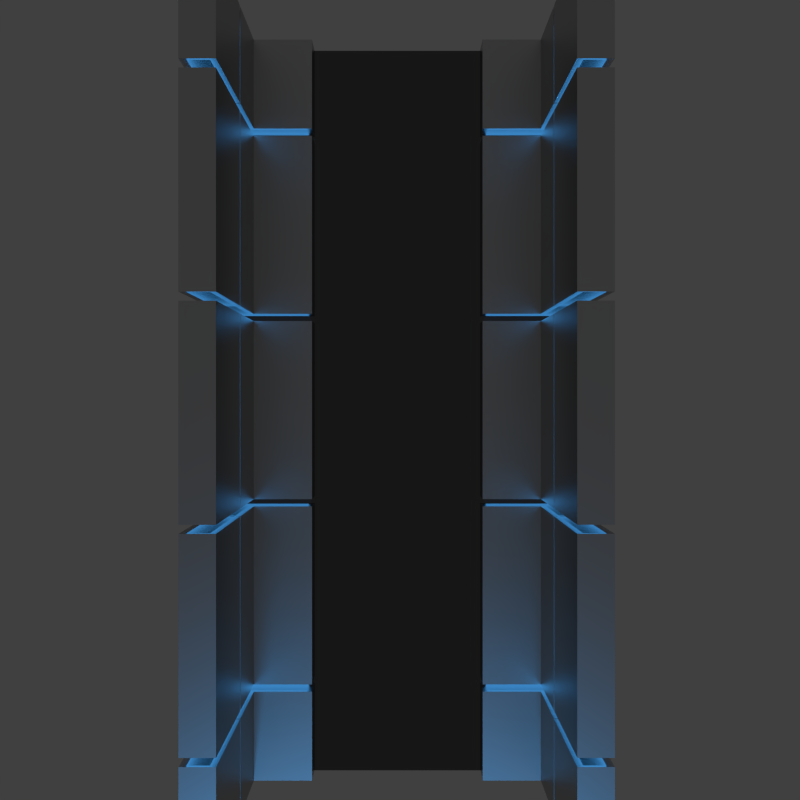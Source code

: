 # Source: map_classic_td.blend  (saved by Blender 2.76.0; exported with 4.5.12 LTS)
import bpy
from mathutils import Matrix  # noqa: F401  (used for matrix-valued properties, if any)

bpy.ops.wm.read_factory_settings(use_empty=True)
scene = bpy.context.scene
scene.name = 'Scene'

# ---- collections
col_collection_1 = bpy.data.collections.new('Collection 1'); scene.collection.children.link(col_collection_1)

# ---- materials (node trees are filled in below, after node groups)
mat_material_001 = bpy.data.materials.new('Material.001')
mat_material_001.alpha_threshold = 0.0
mat_material_001.roughness = 0.5
mat_material_002 = bpy.data.materials.new('Material.002')
mat_material_002.alpha_threshold = 0.0
mat_material_002.roughness = 0.5
mat_material_002.line_color = (0.0, 0.0, 0.0, 1.0)
mat_material = bpy.data.materials.new('Material')
mat_material.alpha_threshold = 0.0
mat_material.roughness = 0.5
mat_material.line_color = (0.0, 0.0, 0.0, 1.0)

# ---- material node trees
mat_material_001.use_nodes = True; mat_material_001.node_tree.nodes.clear()
_N = mat_material_001.node_tree.nodes; _L = mat_material_001.node_tree.links
n0 = _N.new('ShaderNodeOutputMaterial'); n0.name = 'Material Output'; n0.location = (300, 300)
n1 = _N.new('ShaderNodeBsdfGlass'); n1.name = 'Glass BSDF'; n1.location = (10, 300)
n1.distribution = 'GGX'
n1.inputs[0].default_value = (0.1626, 0.1626, 0.1626, 1.0)
n1.inputs[2].default_value = 1.45
_L.new(n1.outputs[0], n0.inputs[0])
n0.is_active_output = True
mat_material_002.use_nodes = True; mat_material_002.node_tree.nodes.clear()
_N = mat_material_002.node_tree.nodes; _L = mat_material_002.node_tree.links
n0 = _N.new('ShaderNodeOutputMaterial'); n0.name = 'Material Output'; n0.location = (300, 300)
n0.width = 120
n1 = _N.new('ShaderNodeEmission'); n1.name = 'Emission'; n1.location = (10, 300)
n1.inputs[0].default_value = (0.07528, 0.4108, 0.9699, 1.0)
_L.new(n1.outputs[0], n0.inputs[0])
n0.is_active_output = True
mat_material.use_nodes = True; mat_material.node_tree.nodes.clear()
_N = mat_material.node_tree.nodes; _L = mat_material.node_tree.links
n0 = _N.new('ShaderNodeOutputMaterial'); n0.name = 'Material Output'; n0.location = (300, 300)
n1 = _N.new('ShaderNodeBsdfAnisotropic'); n1.name = 'Glossy BSDF'; n1.location = (10, 300)
n1.distribution = 'ASHIKHMIN_SHIRLEY'
n1.inputs[1].default_value = 0.4472
_L.new(n1.outputs[0], n0.inputs[0])
n0.is_active_output = True

# ---- world
world_world = bpy.data.worlds.new('World'); scene.world = world_world
world_world.color = (0.05088, 0.05088, 0.05088)
world_world.use_sun_shadow = False
world_world.sun_shadow_jitter_overblur = 0.0
world_world.cycles.sampling_method = 'MANUAL'
world_world.cycles.sample_map_resolution = 256

# ---- cameras
cam_camera = bpy.data.cameras.new('Camera')
cam_camera.clip_end = 100.0
cam_camera.lens = 32.63
cam_camera.sensor_width = 32.0
cam_camera.sensor_height = 18.0
cam_camera.ortho_scale = 7.314
cam_camera.dof.focus_distance = 0.0

# ---- lights
light_sun_001 = bpy.data.lights.new('Sun.001', 'SUN')
light_sun_001.color = (0.05666, 0.3013, 0.6738)
light_sun_001.transmission_factor = 0.0
light_sun_001.angle = 0.1993
light_sun_001.energy = 2.5
light_sun_001.shadow_buffer_clip_start = 0.5
light_sun_001.shadow_soft_size = 0.1
light_sun_001.shadow_cascade_max_distance = 1000.0
light_sun_001.cycles.max_bounces = 256
light_sun_001.cycles.use_multiple_importance_sampling = False

# ---- meshes
me_plane = bpy.data.meshes.new('Plane')
me_plane.from_pydata([(-1.618, 1.0, -0.4602), (1.625, 1.0, -0.4603), (-1.618, -1.0, -0.4602), (1.625, -1.0, -0.4603)], [], [(0, 2, 3, 1)])
me_plane.materials.append(mat_material_001)
me_plane.use_remesh_preserve_volume = False
me_plane.use_remesh_preserve_attributes = False
me_plane.use_mirror_vertex_groups = False
me_plane.update()
me_cube_001 = bpy.data.meshes.new('Cube.001')
me_cube_001.from_pydata([(-12.35, -5.114, -2.709), (-12.35, -3.114, -2.709), (12.48, -3.114, -2.709), (12.48, -5.114, -2.709), (-12.35, -5.114, -2.138), (-12.35, -3.114, -2.138), (12.48, -3.114, -2.138), (12.48, -5.114, -2.138), (-12.35, -5.761, -2.709), (12.48, -5.761, -2.709), (-12.35, -5.761, -2.455), (12.48, -5.761, -2.455), (-12.35, -5.114, 0.2495), (12.48, -5.114, 0.2495), (-12.35, -5.761, 0.2495), (12.48, -5.761, 0.2495), (-12.35, 5.114, -2.709), (-12.35, 3.114, -2.709), (12.48, 3.114, -2.709), (12.48, 5.114, -2.709), (-12.35, 5.114, -2.138), (-12.35, 3.114, -2.138), (12.48, 3.114, -2.138), (12.48, 5.114, -2.138), (-12.35, 5.751, -2.709), (12.48, 5.751, -2.709), (-12.35, 5.751, -2.455), (12.48, 5.751, -2.455), (-12.35, 5.114, 0.2495), (12.48, 5.114, 0.2495), (-12.35, 5.751, 0.2495), (12.48, 5.751, 0.2495), (-12.35, -5.114, 3.679), (12.48, -5.114, 3.679), (-12.35, -5.761, 3.679), (12.48, -5.761, 3.679), (-12.35, -5.114, 0.2673), (12.48, -5.114, 0.2673), (-12.35, -5.761, 0.2673), (12.48, -5.761, 0.2673), (-12.35, 5.114, 3.679), (12.48, 5.114, 3.679), (-12.35, 5.751, 3.679), (12.48, 5.751, 3.679), (-12.35, 5.114, 0.2673), (12.48, 5.114, 0.2673), (-12.35, 5.751, 0.2673), (12.48, 5.751, 0.2673)], [], [(4, 5, 1, 0), (5, 6, 2, 1), (6, 7, 3, 2), (0, 3, 9, 8), (0, 1, 2, 3), (7, 6, 5, 4), (11, 10, 8, 9), (11, 9, 3, 7), (13, 15, 11, 7), (8, 10, 4, 0), (13, 12, 14, 15), (4, 10, 14, 12), (7, 4, 12, 13), (15, 14, 10, 11), (20, 16, 17, 21), (21, 17, 18, 22), (22, 18, 19, 23), (16, 24, 25, 19), (16, 19, 18, 17), (23, 20, 21, 22), (27, 25, 24, 26), (27, 23, 19, 25), (29, 23, 27, 31), (24, 16, 20, 26), (29, 31, 30, 28), (20, 28, 30, 26), (23, 29, 28, 20), (31, 27, 26, 30), (32, 34, 35, 33), (37, 33, 35, 39), (37, 39, 38, 36), (32, 36, 38, 34), (33, 37, 36, 32), (39, 35, 34, 38), (40, 41, 43, 42), (45, 47, 43, 41), (45, 44, 46, 47), (40, 42, 46, 44), (41, 40, 44, 45), (47, 46, 42, 43)])
me_cube_001.materials.append(mat_material_002)
me_cube_001.use_remesh_preserve_volume = False
me_cube_001.use_remesh_preserve_attributes = False
me_cube_001.use_mirror_vertex_groups = False
me_cube_001.update()
me_cube = bpy.data.meshes.new('Cube')
me_cube.from_pydata([(-9.673, -2.931, -2.949), (-9.673, -4.931, -2.949), (-12.73, -4.931, -2.949), (-12.73, -2.931, -2.949), (-9.673, -2.931, -1.986), (-9.673, -4.931, -1.986), (-12.73, -4.931, -1.986), (-12.73, -2.931, -1.986), (-9.673, -5.959, -2.949), (-12.73, -5.959, -2.949), (-9.673, -5.959, -1.986), (-12.73, -5.959, -1.986), (-9.673, -4.931, 0.361), (-12.73, -4.931, 0.361), (-9.673, -5.959, 0.361), (-12.73, -5.959, 0.361), (-9.426, -2.931, -2.949), (-9.426, -4.931, -2.949), (-6.366, -4.931, -2.949), (-6.366, -2.931, -2.949), (-9.426, -2.931, -1.986), (-9.426, -4.931, -1.986), (-6.366, -4.931, -1.986), (-6.366, -2.931, -1.986), (-9.426, -5.959, -2.949), (-6.366, -5.959, -2.949), (-9.426, -5.959, -1.986), (-6.366, -5.959, -1.986), (-9.426, -4.931, 0.361), (-6.366, -4.931, 0.361), (-9.426, -5.959, 0.361), (-6.366, -5.959, 0.361), (-9.673, 2.931, -2.949), (-9.673, 4.931, -2.949), (-12.73, 4.931, -2.949), (-12.73, 2.931, -2.949), (-9.673, 2.931, -1.986), (-9.673, 4.931, -1.986), (-12.73, 4.931, -1.986), (-12.73, 2.931, -1.986), (-9.673, 5.959, -2.949), (-12.73, 5.959, -2.949), (-9.673, 5.959, -1.986), (-12.73, 5.959, -1.986), (-9.673, 4.931, 0.361), (-12.73, 4.931, 0.361), (-9.673, 5.959, 0.361), (-12.73, 5.959, 0.361), (-9.426, 2.931, -2.949), (-9.426, 4.931, -2.949), (-6.366, 4.931, -2.949), (-6.366, 2.931, -2.949), (-9.426, 2.931, -1.986), (-9.426, 4.931, -1.986), (-6.366, 4.931, -1.986), (-6.366, 2.931, -1.986), (-9.426, 5.959, -2.949), (-6.366, 5.959, -2.949), (-9.426, 5.959, -1.986), (-6.366, 5.959, -1.986), (-9.426, 4.931, 0.361), (-6.366, 4.931, 0.361), (-9.426, 5.959, 0.361), (-6.366, 5.959, 0.361), (-9.673, -4.931, 3.772), (-12.73, -4.931, 3.772), (-9.673, -4.931, 2.809), (-12.73, -4.931, 2.809), (-9.673, -5.959, 3.772), (-12.73, -5.959, 3.772), (-9.673, -5.959, 2.809), (-12.73, -5.959, 2.809), (-9.673, -4.931, 0.4616), (-12.73, -4.931, 0.4616), (-9.673, -5.959, 0.4616), (-12.73, -5.959, 0.4616), (-9.426, -4.931, 3.772), (-6.366, -4.931, 3.772), (-9.426, -4.931, 2.809), (-6.366, -4.931, 2.809), (-9.426, -5.959, 3.772), (-6.366, -5.959, 3.772), (-9.426, -5.959, 2.809), (-6.366, -5.959, 2.809), (-9.426, -4.931, 0.4616), (-6.366, -4.931, 0.4616), (-9.426, -5.959, 0.4616), (-6.366, -5.959, 0.4616), (-9.673, 4.931, 3.772), (-12.73, 4.931, 3.772), (-9.673, 4.931, 2.809), (-12.73, 4.931, 2.809), (-9.673, 5.959, 3.772), (-12.73, 5.959, 3.772), (-9.673, 5.959, 2.809), (-12.73, 5.959, 2.809), (-9.673, 4.931, 0.4616), (-12.73, 4.931, 0.4616), (-9.673, 5.959, 0.4616), (-12.73, 5.959, 0.4616), (-9.426, 4.931, 3.772), (-6.366, 4.931, 3.772), (-9.426, 4.931, 2.809), (-6.366, 4.931, 2.809), (-9.426, 5.959, 3.772), (-6.366, 5.959, 3.772), (-9.426, 5.959, 2.809), (-6.366, 5.959, 2.809), (-9.426, 4.931, 0.4616), (-6.366, 4.931, 0.4616), (-9.426, 5.959, 0.4616), (-6.366, 5.959, 0.4616), (-3.307, -2.931, -2.949), (-3.307, -4.931, -2.949), (-6.366, -4.931, -2.949), (-6.366, -2.931, -2.949), (-3.307, -2.931, -1.986), (-3.307, -4.931, -1.986), (-6.366, -4.931, -1.986), (-6.366, -2.931, -1.986), (-3.307, -5.959, -2.949), (-6.366, -5.959, -2.949), (-3.307, -5.959, -1.986), (-6.366, -5.959, -1.986), (-3.307, -4.931, 0.361), (-6.366, -4.931, 0.361), (-3.307, -5.959, 0.361), (-6.366, -5.959, 0.361), (-3.06, -2.931, -2.949), (-3.06, -4.931, -2.949), (-4.768e-06, -4.931, -2.949), (-5.722e-06, -2.931, -2.949), (-3.06, -2.931, -1.986), (-3.06, -4.931, -1.986), (-3.815e-06, -4.931, -1.986), (-4.768e-06, -2.931, -1.986), (-3.06, -5.959, -2.949), (-4.768e-06, -5.959, -2.949), (-3.06, -5.959, -1.986), (-2.861e-06, -5.959, -1.986), (-3.06, -4.931, 0.361), (-3.815e-06, -4.931, 0.361), (-3.06, -5.959, 0.361), (-2.861e-06, -5.959, 0.361), (-3.307, 2.931, -2.949), (-3.307, 4.931, -2.949), (-6.366, 4.931, -2.949), (-6.366, 2.931, -2.949), (-3.307, 2.931, -1.986), (-3.307, 4.931, -1.986), (-6.366, 4.931, -1.986), (-6.366, 2.931, -1.986), (-3.307, 5.959, -2.949), (-6.366, 5.959, -2.949), (-3.307, 5.959, -1.986), (-6.366, 5.959, -1.986), (-3.307, 4.931, 0.361), (-6.366, 4.931, 0.361), (-3.307, 5.959, 0.361), (-6.366, 5.959, 0.361), (-3.06, 2.931, -2.949), (-3.06, 4.931, -2.949), (-4.768e-06, 4.931, -2.949), (-5.722e-06, 2.931, -2.949), (-3.06, 2.931, -1.986), (-3.06, 4.931, -1.986), (-3.815e-06, 4.931, -1.986), (-4.768e-06, 2.931, -1.986), (-3.06, 5.959, -2.949), (-4.768e-06, 5.959, -2.949), (-3.06, 5.959, -1.986), (-2.861e-06, 5.959, -1.986), (-3.06, 4.931, 0.361), (-3.815e-06, 4.931, 0.361), (-3.06, 5.959, 0.361), (-2.861e-06, 5.959, 0.361), (-3.307, -4.931, 3.772), (-6.366, -4.931, 3.772), (-3.307, -4.931, 2.809), (-6.366, -4.931, 2.809), (-3.307, -5.959, 3.772), (-6.366, -5.959, 3.772), (-3.307, -5.959, 2.809), (-6.366, -5.959, 2.809), (-3.307, -4.931, 0.4616), (-6.366, -4.931, 0.4616), (-3.307, -5.959, 0.4616), (-6.366, -5.959, 0.4616), (-3.06, -4.931, 3.772), (-4.768e-06, -4.931, 3.772), (-3.06, -4.931, 2.809), (-3.815e-06, -4.931, 2.809), (-3.06, -5.959, 3.772), (-4.768e-06, -5.959, 3.772), (-3.06, -5.959, 2.809), (-2.861e-06, -5.959, 2.809), (-3.06, -4.931, 0.4616), (-3.815e-06, -4.931, 0.4616), (-3.06, -5.959, 0.4616), (-2.861e-06, -5.959, 0.4616), (-3.307, 4.931, 3.772), (-6.366, 4.931, 3.772), (-3.307, 4.931, 2.809), (-6.366, 4.931, 2.809), (-3.307, 5.959, 3.772), (-6.366, 5.959, 3.772), (-3.307, 5.959, 2.809), (-6.366, 5.959, 2.809), (-3.307, 4.931, 0.4616), (-6.366, 4.931, 0.4616), (-3.307, 5.959, 0.4616), (-6.366, 5.959, 0.4616), (-3.06, 4.931, 3.772), (-4.768e-06, 4.931, 3.772), (-3.06, 4.931, 2.809), (-3.815e-06, 4.931, 2.809), (-3.06, 5.959, 3.772), (-4.768e-06, 5.959, 3.772), (-3.06, 5.959, 2.809), (-2.861e-06, 5.959, 2.809), (-3.06, 4.931, 0.4616), (-3.815e-06, 4.931, 0.4616), (-3.06, 5.959, 0.4616), (-2.861e-06, 5.959, 0.4616), (3.06, -2.931, -2.949), (3.06, -4.931, -2.949), (-1.907e-06, -4.931, -2.949), (0.0, -2.931, -2.949), (3.06, -2.931, -1.986), (3.06, -4.931, -1.986), (-2.861e-06, -4.931, -1.986), (-1.907e-06, -2.931, -1.986), (3.06, -5.959, -2.949), (-1.907e-06, -5.959, -2.949), (3.06, -5.959, -1.986), (-2.861e-06, -5.959, -1.986), (3.06, -4.931, 0.361), (-2.861e-06, -4.931, 0.361), (3.06, -5.959, 0.361), (-2.861e-06, -5.959, 0.361), (3.307, -2.931, -2.949), (3.307, -4.931, -2.949), (6.366, -4.931, -2.949), (6.366, -2.931, -2.949), (3.307, -2.931, -1.986), (3.307, -4.931, -1.986), (6.366, -4.931, -1.986), (6.366, -2.931, -1.986), (3.307, -5.959, -2.949), (6.366, -5.959, -2.949), (3.307, -5.959, -1.986), (6.366, -5.959, -1.986), (3.307, -4.931, 0.361), (6.366, -4.931, 0.361), (3.307, -5.959, 0.361), (6.366, -5.959, 0.361), (3.06, 2.931, -2.949), (3.06, 4.931, -2.949), (-1.907e-06, 4.931, -2.949), (0.0, 2.931, -2.949), (3.06, 2.931, -1.986), (3.06, 4.931, -1.986), (-2.861e-06, 4.931, -1.986), (-1.907e-06, 2.931, -1.986), (3.06, 5.959, -2.949), (-1.907e-06, 5.959, -2.949), (3.06, 5.959, -1.986), (-2.861e-06, 5.959, -1.986), (3.06, 4.931, 0.361), (-2.861e-06, 4.931, 0.361), (3.06, 5.959, 0.361), (-2.861e-06, 5.959, 0.361), (3.307, 2.931, -2.949), (3.307, 4.931, -2.949), (6.366, 4.931, -2.949), (6.366, 2.931, -2.949), (3.307, 2.931, -1.986), (3.307, 4.931, -1.986), (6.366, 4.931, -1.986), (6.366, 2.931, -1.986), (3.307, 5.959, -2.949), (6.366, 5.959, -2.949), (3.307, 5.959, -1.986), (6.366, 5.959, -1.986), (3.307, 4.931, 0.361), (6.366, 4.931, 0.361), (3.307, 5.959, 0.361), (6.366, 5.959, 0.361), (3.06, -4.931, 3.772), (-1.907e-06, -4.931, 3.772), (3.06, -4.931, 2.809), (-2.861e-06, -4.931, 2.809), (3.06, -5.959, 3.772), (-1.907e-06, -5.959, 3.772), (3.06, -5.959, 2.809), (-2.861e-06, -5.959, 2.809), (3.06, -4.931, 0.4616), (-2.861e-06, -4.931, 0.4616), (3.06, -5.959, 0.4616), (-2.861e-06, -5.959, 0.4616), (3.307, -4.931, 3.772), (6.366, -4.931, 3.772), (3.307, -4.931, 2.809), (6.366, -4.931, 2.809), (3.307, -5.959, 3.772), (6.366, -5.959, 3.772), (3.307, -5.959, 2.809), (6.366, -5.959, 2.809), (3.307, -4.931, 0.4616), (6.366, -4.931, 0.4616), (3.307, -5.959, 0.4616), (6.366, -5.959, 0.4616), (3.06, 4.931, 3.772), (-1.907e-06, 4.931, 3.772), (3.06, 4.931, 2.809), (-2.861e-06, 4.931, 2.809), (3.06, 5.959, 3.772), (-1.907e-06, 5.959, 3.772), (3.06, 5.959, 2.809), (-2.861e-06, 5.959, 2.809), (3.06, 4.931, 0.4616), (-2.861e-06, 4.931, 0.4616), (3.06, 5.959, 0.4616), (-2.861e-06, 5.959, 0.4616), (3.307, 4.931, 3.772), (6.366, 4.931, 3.772), (3.307, 4.931, 2.809), (6.366, 4.931, 2.809), (3.307, 5.959, 3.772), (6.366, 5.959, 3.772), (3.307, 5.959, 2.809), (6.366, 5.959, 2.809), (3.307, 4.931, 0.4616), (6.366, 4.931, 0.4616), (3.307, 5.959, 0.4616), (6.366, 5.959, 0.4616), (9.426, -2.931, -2.949), (9.426, -4.931, -2.949), (6.366, -4.931, -2.949), (6.366, -2.931, -2.949), (9.426, -2.931, -1.986), (9.426, -4.931, -1.986), (6.366, -4.931, -1.986), (6.366, -2.931, -1.986), (9.426, -5.959, -2.949), (6.366, -5.959, -2.949), (9.426, -5.959, -1.986), (6.366, -5.959, -1.986), (9.426, -4.931, 0.361), (6.366, -4.931, 0.361), (9.426, -5.959, 0.361), (6.366, -5.959, 0.361), (9.673, -2.931, -2.949), (9.673, -4.931, -2.949), (12.73, -4.931, -2.949), (12.73, -2.931, -2.949), (9.673, -2.931, -1.986), (9.673, -4.931, -1.986), (12.73, -4.931, -1.986), (12.73, -2.931, -1.986), (9.673, -5.959, -2.949), (12.73, -5.959, -2.949), (9.673, -5.959, -1.986), (12.73, -5.959, -1.986), (9.673, -4.931, 0.361), (12.73, -4.931, 0.361), (9.673, -5.959, 0.361), (12.73, -5.959, 0.361), (9.426, 2.931, -2.949), (9.426, 4.931, -2.949), (6.366, 4.931, -2.949), (6.366, 2.931, -2.949), (9.426, 2.931, -1.986), (9.426, 4.931, -1.986), (6.366, 4.931, -1.986), (6.366, 2.931, -1.986), (9.426, 5.959, -2.949), (6.366, 5.959, -2.949), (9.426, 5.959, -1.986), (6.366, 5.959, -1.986), (9.426, 4.931, 0.361), (6.366, 4.931, 0.361), (9.426, 5.959, 0.361), (6.366, 5.959, 0.361), (9.673, 2.931, -2.949), (9.673, 4.931, -2.949), (12.73, 4.931, -2.949), (12.73, 2.931, -2.949), (9.673, 2.931, -1.986), (9.673, 4.931, -1.986), (12.73, 4.931, -1.986), (12.73, 2.931, -1.986), (9.673, 5.959, -2.949), (12.73, 5.959, -2.949), (9.673, 5.959, -1.986), (12.73, 5.959, -1.986), (9.673, 4.931, 0.361), (12.73, 4.931, 0.361), (9.673, 5.959, 0.361), (12.73, 5.959, 0.361), (9.426, -4.931, 3.772), (6.366, -4.931, 3.772), (9.426, -4.931, 2.809), (6.366, -4.931, 2.809), (9.426, -5.959, 3.772), (6.366, -5.959, 3.772), (9.426, -5.959, 2.809), (6.366, -5.959, 2.809), (9.426, -4.931, 0.4616), (6.366, -4.931, 0.4616), (9.426, -5.959, 0.4616), (6.366, -5.959, 0.4616), (9.673, -4.931, 3.772), (12.73, -4.931, 3.772), (9.673, -4.931, 2.809), (12.73, -4.931, 2.809), (9.673, -5.959, 3.772), (12.73, -5.959, 3.772), (9.673, -5.959, 2.809), (12.73, -5.959, 2.809), (9.673, -4.931, 0.4616), (12.73, -4.931, 0.4616), (9.673, -5.959, 0.4616), (12.73, -5.959, 0.4616), (9.426, 4.931, 3.772), (6.366, 4.931, 3.772), (9.426, 4.931, 2.809), (6.366, 4.931, 2.809), (9.426, 5.959, 3.772), (6.366, 5.959, 3.772), (9.426, 5.959, 2.809), (6.366, 5.959, 2.809), (9.426, 4.931, 0.4616), (6.366, 4.931, 0.4616), (9.426, 5.959, 0.4616), (6.366, 5.959, 0.4616), (9.673, 4.931, 3.772), (12.73, 4.931, 3.772), (9.673, 4.931, 2.809), (12.73, 4.931, 2.809), (9.673, 5.959, 3.772), (12.73, 5.959, 3.772), (9.673, 5.959, 2.809), (12.73, 5.959, 2.809), (9.673, 4.931, 0.4616), (12.73, 4.931, 0.4616), (9.673, 5.959, 0.4616), (12.73, 5.959, 0.4616)], [], [(0, 1, 2, 3), (4, 7, 6, 5), (0, 4, 5, 1), (8, 9, 2, 1), (2, 6, 7, 3), (4, 0, 3, 7), (8, 10, 11, 9), (1, 5, 10, 8), (9, 11, 6, 2), (12, 14, 10, 5), (12, 13, 15, 14), (14, 15, 11, 10), (15, 13, 6, 11), (5, 6, 13, 12), (16, 19, 18, 17), (20, 21, 22, 23), (16, 17, 21, 20), (24, 17, 18, 25), (18, 19, 23, 22), (20, 23, 19, 16), (24, 25, 27, 26), (17, 24, 26, 21), (25, 18, 22, 27), (28, 21, 26, 30), (28, 30, 31, 29), (30, 26, 27, 31), (31, 27, 22, 29), (21, 28, 29, 22), (32, 35, 34, 33), (36, 37, 38, 39), (32, 33, 37, 36), (40, 33, 34, 41), (34, 35, 39, 38), (36, 39, 35, 32), (40, 41, 43, 42), (33, 40, 42, 37), (41, 34, 38, 43), (44, 37, 42, 46), (44, 46, 47, 45), (46, 42, 43, 47), (47, 43, 38, 45), (37, 44, 45, 38), (48, 49, 50, 51), (52, 55, 54, 53), (48, 52, 53, 49), (56, 57, 50, 49), (50, 54, 55, 51), (52, 48, 51, 55), (56, 58, 59, 57), (49, 53, 58, 56), (57, 59, 54, 50), (60, 62, 58, 53), (60, 61, 63, 62), (62, 63, 59, 58), (63, 61, 54, 59), (53, 54, 61, 60), (68, 64, 65, 69), (68, 69, 71, 70), (64, 68, 70, 66), (69, 65, 67, 71), (72, 66, 70, 74), (72, 74, 75, 73), (74, 70, 71, 75), (75, 71, 67, 73), (66, 72, 73, 67), (80, 81, 77, 76), (80, 82, 83, 81), (76, 78, 82, 80), (81, 83, 79, 77), (84, 86, 82, 78), (84, 85, 87, 86), (86, 87, 83, 82), (87, 85, 79, 83), (78, 79, 85, 84), (92, 93, 89, 88), (92, 94, 95, 93), (88, 90, 94, 92), (93, 95, 91, 89), (96, 98, 94, 90), (96, 97, 99, 98), (98, 99, 95, 94), (99, 97, 91, 95), (90, 91, 97, 96), (104, 100, 101, 105), (104, 105, 107, 106), (100, 104, 106, 102), (105, 101, 103, 107), (108, 102, 106, 110), (108, 110, 111, 109), (110, 106, 107, 111), (111, 107, 103, 109), (102, 108, 109, 103), (112, 113, 114, 115), (116, 119, 118, 117), (112, 116, 117, 113), (120, 121, 114, 113), (114, 118, 119, 115), (116, 112, 115, 119), (120, 122, 123, 121), (113, 117, 122, 120), (121, 123, 118, 114), (124, 126, 122, 117), (124, 125, 127, 126), (126, 127, 123, 122), (127, 125, 118, 123), (117, 118, 125, 124), (128, 131, 130, 129), (132, 133, 134, 135), (128, 129, 133, 132), (136, 129, 130, 137), (130, 131, 135, 134), (132, 135, 131, 128), (136, 137, 139, 138), (129, 136, 138, 133), (137, 130, 134, 139), (140, 133, 138, 142), (140, 142, 143, 141), (142, 138, 139, 143), (143, 139, 134, 141), (133, 140, 141, 134), (144, 147, 146, 145), (148, 149, 150, 151), (144, 145, 149, 148), (152, 145, 146, 153), (146, 147, 151, 150), (148, 151, 147, 144), (152, 153, 155, 154), (145, 152, 154, 149), (153, 146, 150, 155), (156, 149, 154, 158), (156, 158, 159, 157), (158, 154, 155, 159), (159, 155, 150, 157), (149, 156, 157, 150), (160, 161, 162, 163), (164, 167, 166, 165), (160, 164, 165, 161), (168, 169, 162, 161), (162, 166, 167, 163), (164, 160, 163, 167), (168, 170, 171, 169), (161, 165, 170, 168), (169, 171, 166, 162), (172, 174, 170, 165), (172, 173, 175, 174), (174, 175, 171, 170), (175, 173, 166, 171), (165, 166, 173, 172), (180, 176, 177, 181), (180, 181, 183, 182), (176, 180, 182, 178), (181, 177, 179, 183), (184, 178, 182, 186), (184, 186, 187, 185), (186, 182, 183, 187), (187, 183, 179, 185), (178, 184, 185, 179), (192, 193, 189, 188), (192, 194, 195, 193), (188, 190, 194, 192), (193, 195, 191, 189), (196, 198, 194, 190), (196, 197, 199, 198), (198, 199, 195, 194), (199, 197, 191, 195), (190, 191, 197, 196), (204, 205, 201, 200), (204, 206, 207, 205), (200, 202, 206, 204), (205, 207, 203, 201), (208, 210, 206, 202), (208, 209, 211, 210), (210, 211, 207, 206), (211, 209, 203, 207), (202, 203, 209, 208), (216, 212, 213, 217), (216, 217, 219, 218), (212, 216, 218, 214), (217, 213, 215, 219), (220, 214, 218, 222), (220, 222, 223, 221), (222, 218, 219, 223), (223, 219, 215, 221), (214, 220, 221, 215), (224, 225, 226, 227), (228, 231, 230, 229), (224, 228, 229, 225), (232, 233, 226, 225), (226, 230, 231, 227), (228, 224, 227, 231), (232, 234, 235, 233), (225, 229, 234, 232), (233, 235, 230, 226), (236, 238, 234, 229), (236, 237, 239, 238), (238, 239, 235, 234), (239, 237, 230, 235), (229, 230, 237, 236), (240, 243, 242, 241), (244, 245, 246, 247), (240, 241, 245, 244), (248, 241, 242, 249), (242, 243, 247, 246), (244, 247, 243, 240), (248, 249, 251, 250), (241, 248, 250, 245), (249, 242, 246, 251), (252, 245, 250, 254), (252, 254, 255, 253), (254, 250, 251, 255), (255, 251, 246, 253), (245, 252, 253, 246), (256, 259, 258, 257), (260, 261, 262, 263), (256, 257, 261, 260), (264, 257, 258, 265), (258, 259, 263, 262), (260, 263, 259, 256), (264, 265, 267, 266), (257, 264, 266, 261), (265, 258, 262, 267), (268, 261, 266, 270), (268, 270, 271, 269), (270, 266, 267, 271), (271, 267, 262, 269), (261, 268, 269, 262), (272, 273, 274, 275), (276, 279, 278, 277), (272, 276, 277, 273), (280, 281, 274, 273), (274, 278, 279, 275), (276, 272, 275, 279), (280, 282, 283, 281), (273, 277, 282, 280), (281, 283, 278, 274), (284, 286, 282, 277), (284, 285, 287, 286), (286, 287, 283, 282), (287, 285, 278, 283), (277, 278, 285, 284), (292, 288, 289, 293), (292, 293, 295, 294), (288, 292, 294, 290), (293, 289, 291, 295), (296, 290, 294, 298), (296, 298, 299, 297), (298, 294, 295, 299), (299, 295, 291, 297), (290, 296, 297, 291), (304, 305, 301, 300), (304, 306, 307, 305), (300, 302, 306, 304), (305, 307, 303, 301), (308, 310, 306, 302), (308, 309, 311, 310), (310, 311, 307, 306), (311, 309, 303, 307), (302, 303, 309, 308), (316, 317, 313, 312), (316, 318, 319, 317), (312, 314, 318, 316), (317, 319, 315, 313), (320, 322, 318, 314), (320, 321, 323, 322), (322, 323, 319, 318), (323, 321, 315, 319), (314, 315, 321, 320), (328, 324, 325, 329), (328, 329, 331, 330), (324, 328, 330, 326), (329, 325, 327, 331), (332, 326, 330, 334), (332, 334, 335, 333), (334, 330, 331, 335), (335, 331, 327, 333), (326, 332, 333, 327), (336, 337, 338, 339), (340, 343, 342, 341), (336, 340, 341, 337), (344, 345, 338, 337), (338, 342, 343, 339), (340, 336, 339, 343), (344, 346, 347, 345), (337, 341, 346, 344), (345, 347, 342, 338), (348, 350, 346, 341), (348, 349, 351, 350), (350, 351, 347, 346), (351, 349, 342, 347), (341, 342, 349, 348), (352, 355, 354, 353), (356, 357, 358, 359), (352, 353, 357, 356), (360, 353, 354, 361), (354, 355, 359, 358), (356, 359, 355, 352), (360, 361, 363, 362), (353, 360, 362, 357), (361, 354, 358, 363), (364, 357, 362, 366), (364, 366, 367, 365), (366, 362, 363, 367), (367, 363, 358, 365), (357, 364, 365, 358), (368, 371, 370, 369), (372, 373, 374, 375), (368, 369, 373, 372), (376, 369, 370, 377), (370, 371, 375, 374), (372, 375, 371, 368), (376, 377, 379, 378), (369, 376, 378, 373), (377, 370, 374, 379), (380, 373, 378, 382), (380, 382, 383, 381), (382, 378, 379, 383), (383, 379, 374, 381), (373, 380, 381, 374), (384, 385, 386, 387), (388, 391, 390, 389), (384, 388, 389, 385), (392, 393, 386, 385), (386, 390, 391, 387), (388, 384, 387, 391), (392, 394, 395, 393), (385, 389, 394, 392), (393, 395, 390, 386), (396, 398, 394, 389), (396, 397, 399, 398), (398, 399, 395, 394), (399, 397, 390, 395), (389, 390, 397, 396), (404, 400, 401, 405), (404, 405, 407, 406), (400, 404, 406, 402), (405, 401, 403, 407), (408, 402, 406, 410), (408, 410, 411, 409), (410, 406, 407, 411), (411, 407, 403, 409), (402, 408, 409, 403), (416, 417, 413, 412), (416, 418, 419, 417), (412, 414, 418, 416), (417, 419, 415, 413), (420, 422, 418, 414), (420, 421, 423, 422), (422, 423, 419, 418), (423, 421, 415, 419), (414, 415, 421, 420), (428, 429, 425, 424), (428, 430, 431, 429), (424, 426, 430, 428), (429, 431, 427, 425), (432, 434, 430, 426), (432, 433, 435, 434), (434, 435, 431, 430), (435, 433, 427, 431), (426, 427, 433, 432), (440, 436, 437, 441), (440, 441, 443, 442), (436, 440, 442, 438), (441, 437, 439, 443), (444, 438, 442, 446), (444, 446, 447, 445), (446, 442, 443, 447), (447, 443, 439, 445), (438, 444, 445, 439), (437, 436, 438, 439), (425, 427, 426, 424), (324, 326, 327, 427, 425, 325), (313, 315, 314, 312), (212, 214, 215, 315, 313, 213), (201, 203, 202, 200), (101, 100, 102, 103), (89, 91, 90, 88), (65, 64, 66, 67), (77, 177, 179, 79, 78, 76), (176, 178, 179, 177), (189, 289, 291, 191, 190, 188), (191, 189, 289, 288, 290, 291), (301, 303, 302, 300), (401, 400, 402, 403), (413, 415, 414, 412)])
me_cube.materials.append(mat_material)
me_cube.use_remesh_preserve_volume = False
me_cube.use_remesh_preserve_attributes = False
me_cube.use_mirror_vertex_groups = False
me_cube.update()

# ---- objects
ob_sun = bpy.data.objects.new('Sun', light_sun_001)
ob_plane = bpy.data.objects.new('Plane', me_plane)
ob_cube_001 = bpy.data.objects.new('Cube.001', me_cube_001)
ob_cube = bpy.data.objects.new('Cube', me_cube)
ob_camera = bpy.data.objects.new('Camera', cam_camera)

# ---- transforms, parenting, visibility, modifiers, constraints
ob_sun.location = (12.7, 0.0, 4.891)
ob_sun.rotation_euler = (2.153, -3.302, 1.642)
ob_sun.lineart.crease_threshold = 0.0
ob_plane.location = (0.0, 0.0, 0.0)
ob_plane.scale = (7.84, 6.048, 6.048)
ob_plane.lineart.crease_threshold = 0.0
ob_cube_001.location = (0.0, 0.0, 0.0)
ob_cube_001.visible_camera = False
ob_cube_001.lineart.crease_threshold = 0.0
ob_cube.location = (0.0, 0.0, 0.0)
ob_cube.rotation_euler = (0.0, 0.0, 3.142)
ob_cube.lock_rotations_4d = False
ob_cube.empty_display_type = 'ARROWS'
ob_cube.lineart.crease_threshold = 0.0
ob_camera.location = (-0.3467, 0.09234, 26.04)
ob_camera.rotation_euler = (0.0, 0.0, 1.571)
ob_camera.lock_rotations_4d = False
ob_camera.empty_display_type = 'ARROWS'
ob_camera.color = (0.0, 0.0, 0.0, 0.0)
ob_camera.display_type = 'WIRE'
ob_camera.lineart.crease_threshold = 0.0

# ---- collection membership
col_collection_1.objects.link(ob_sun)
col_collection_1.objects.link(ob_plane)
col_collection_1.objects.link(ob_cube_001)
col_collection_1.objects.link(ob_cube)
col_collection_1.objects.link(ob_camera)

# ---- scene / render settings (as saved in the file)
scene.camera = ob_camera
scene.frame_start = 1; scene.frame_end = 250; scene.frame_set(0)
scene.render.engine = 'CYCLES'
scene.render.image_settings.compression = 90
scene.render.resolution_x = 1080
scene.render.resolution_percentage = 50
scene.render.dither_intensity = 0.0
scene.render.film_transparent = True
scene.render.use_border = True
scene.render.bake_margin = 2
scene.render.bake_bias = 0.0
scene.cycles.use_denoising = False
scene.cycles.samples = 100
scene.cycles.sampling_pattern = 'TABULATED_SOBOL'
scene.cycles.light_sampling_threshold = 0.0
scene.cycles.use_adaptive_sampling = False
scene.cycles.use_light_tree = False
scene.cycles.caustics_reflective = False
scene.cycles.caustics_refractive = False
scene.cycles.blur_glossy = 0.0
scene.cycles.volume_bounces = 1
scene.cycles.pixel_filter_type = 'GAUSSIAN'
scene.cycles.sample_clamp_indirect = 0.0
scene.view_settings.view_transform = 'Standard'
bpy.context.view_layer.update()
